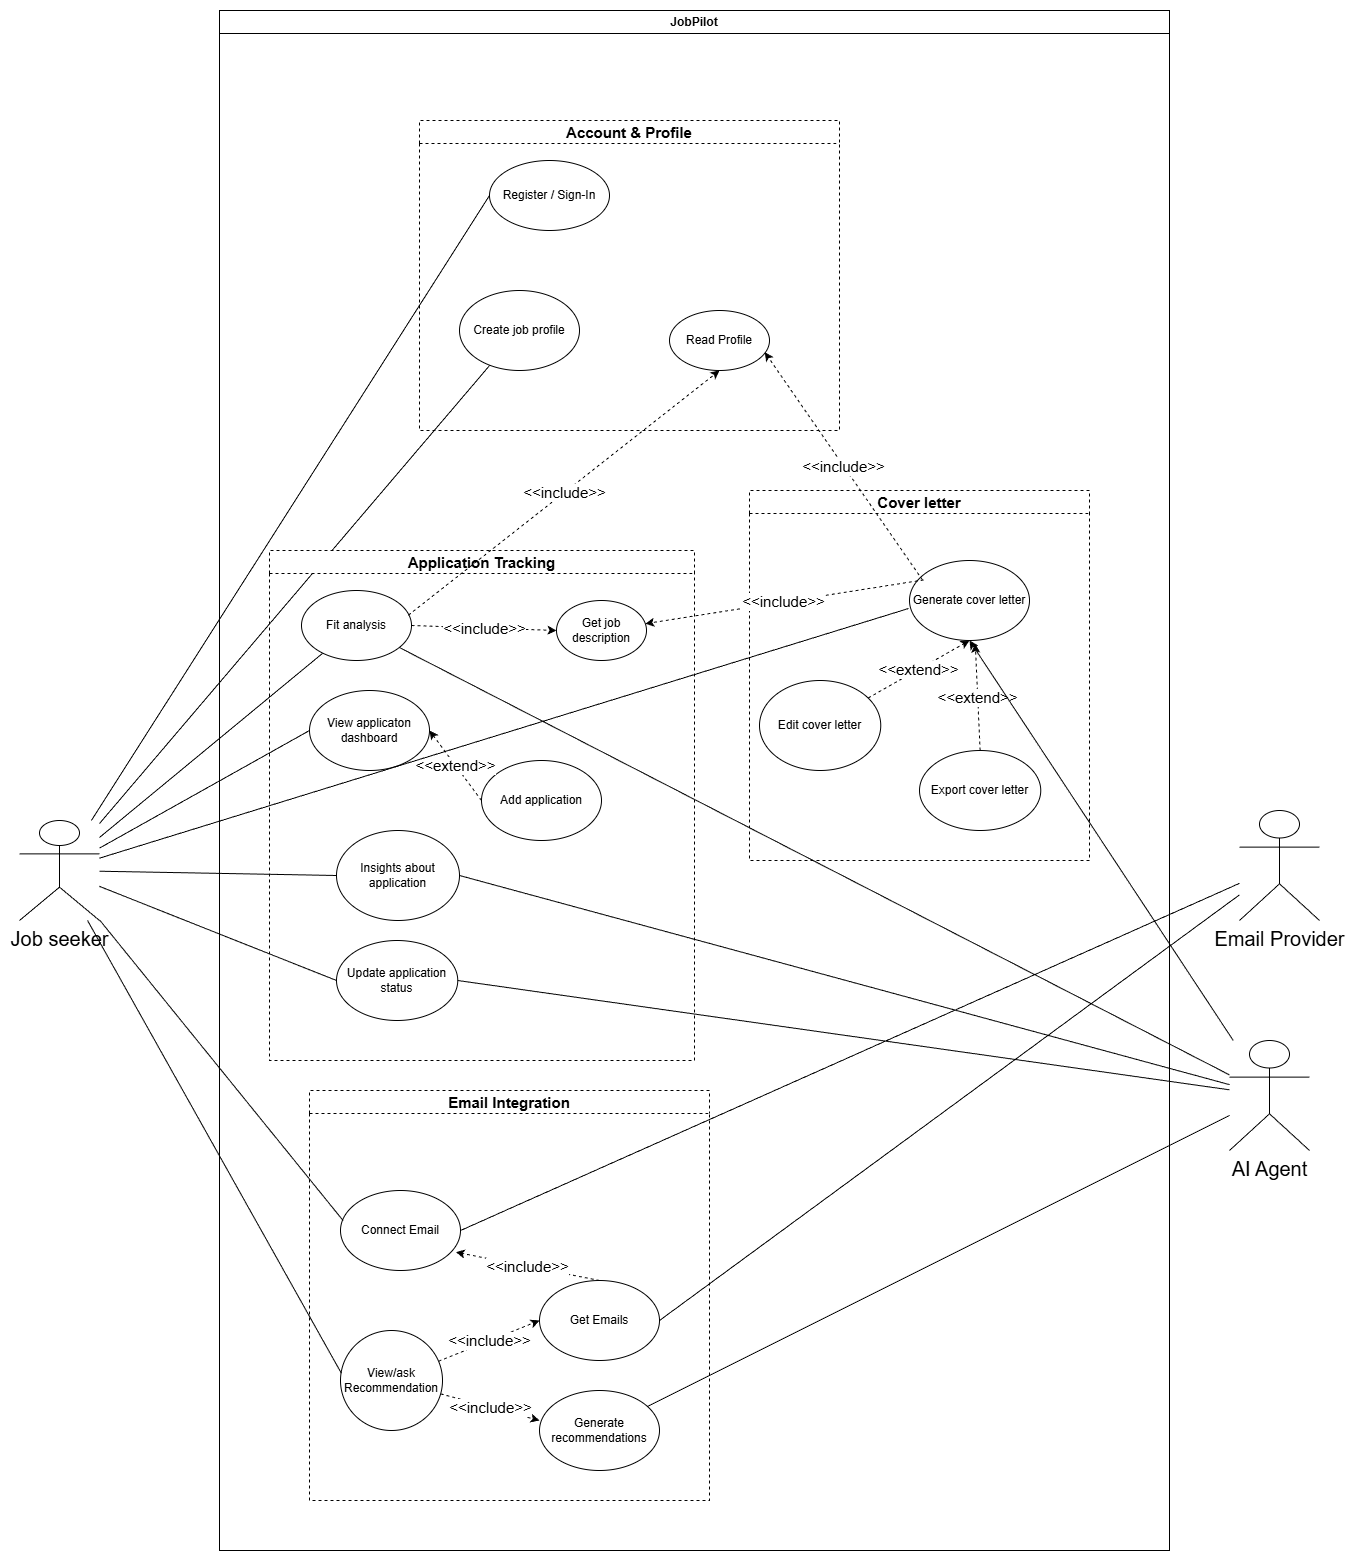

The diagram above was exported from draw.io. Its source (the exported page's mxGraphModel, read from the mxfile embedded in the PNG):
<mxGraphModel dx="4273" dy="2002" grid="1" gridSize="10" guides="1" tooltips="1" connect="1" arrows="1" fold="1" page="1" pageScale="1" pageWidth="850" pageHeight="1100" math="0" shadow="0">
  <root>
    <mxCell id="0" />
    <mxCell id="1" parent="0" />
    <mxCell id="7z14UdQ0BIQFFKaMZGtz-9" edge="1" parent="1" source="7z14UdQ0BIQFFKaMZGtz-1" style="rounded=0;orthogonalLoop=1;jettySize=auto;html=1;entryX=0;entryY=0.5;entryDx=0;entryDy=0;endArrow=none;endFill=0;" target="7z14UdQ0BIQFFKaMZGtz-8">
      <mxGeometry relative="1" as="geometry" />
    </mxCell>
    <mxCell id="7z14UdQ0BIQFFKaMZGtz-16" edge="1" parent="1" source="7z14UdQ0BIQFFKaMZGtz-1" style="rounded=0;orthogonalLoop=1;jettySize=auto;html=1;endArrow=none;endFill=0;" target="7z14UdQ0BIQFFKaMZGtz-17">
      <mxGeometry relative="1" as="geometry">
        <mxPoint x="350" y="490" as="targetPoint" />
      </mxGeometry>
    </mxCell>
    <mxCell id="7z14UdQ0BIQFFKaMZGtz-26" edge="1" parent="1" source="7z14UdQ0BIQFFKaMZGtz-1" style="rounded=0;orthogonalLoop=1;jettySize=auto;html=1;entryX=0;entryY=0.5;entryDx=0;entryDy=0;endArrow=none;endFill=0;" target="7z14UdQ0BIQFFKaMZGtz-24">
      <mxGeometry relative="1" as="geometry" />
    </mxCell>
    <mxCell id="7z14UdQ0BIQFFKaMZGtz-27" edge="1" parent="1" source="7z14UdQ0BIQFFKaMZGtz-1" style="rounded=0;orthogonalLoop=1;jettySize=auto;html=1;entryX=0;entryY=0.5;entryDx=0;entryDy=0;endArrow=none;endFill=0;" target="7z14UdQ0BIQFFKaMZGtz-25">
      <mxGeometry relative="1" as="geometry" />
    </mxCell>
    <mxCell id="7z14UdQ0BIQFFKaMZGtz-30" edge="1" parent="1" source="7z14UdQ0BIQFFKaMZGtz-1" style="rounded=0;orthogonalLoop=1;jettySize=auto;html=1;entryX=0;entryY=0.5;entryDx=0;entryDy=0;endArrow=none;endFill=0;" target="7z14UdQ0BIQFFKaMZGtz-28">
      <mxGeometry relative="1" as="geometry" />
    </mxCell>
    <mxCell id="13" edge="1" parent="1" source="7z14UdQ0BIQFFKaMZGtz-1" style="edgeStyle=none;html=1;endArrow=none;endFill=0;" target="2">
      <mxGeometry relative="1" as="geometry" />
    </mxCell>
    <mxCell id="7z14UdQ0BIQFFKaMZGtz-1" parent="1" style="shape=umlActor;verticalLabelPosition=bottom;verticalAlign=top;html=1;outlineConnect=0;fontSize=20;" value="Job seeker" vertex="1">
      <mxGeometry height="100" width="80" x="-30" y="1070" as="geometry" />
    </mxCell>
    <mxCell id="7z14UdQ0BIQFFKaMZGtz-2" parent="1" style="swimlane;whiteSpace=wrap;html=1;" value="JobPilot" vertex="1">
      <mxGeometry height="1540" width="950" x="170" y="260" as="geometry" />
    </mxCell>
    <mxCell id="7z14UdQ0BIQFFKaMZGtz-15" parent="7z14UdQ0BIQFFKaMZGtz-2" style="swimlane;whiteSpace=wrap;html=1;dashed=1;fontSize=15;" value="Account &amp;amp; Profile" vertex="1">
      <mxGeometry height="310" width="420" x="200" y="110" as="geometry" />
    </mxCell>
    <mxCell id="7z14UdQ0BIQFFKaMZGtz-8" parent="7z14UdQ0BIQFFKaMZGtz-15" style="ellipse;whiteSpace=wrap;html=1;" value="Register / Sign-In" vertex="1">
      <mxGeometry height="70" width="120" x="70" y="40" as="geometry" />
    </mxCell>
    <mxCell id="7z14UdQ0BIQFFKaMZGtz-17" parent="7z14UdQ0BIQFFKaMZGtz-15" style="ellipse;whiteSpace=wrap;html=1;" value="Create job profile" vertex="1">
      <mxGeometry height="80" width="120" x="40" y="170" as="geometry" />
    </mxCell>
    <mxCell id="16" parent="7z14UdQ0BIQFFKaMZGtz-15" style="ellipse;whiteSpace=wrap;html=1;" value="Read Profile" vertex="1">
      <mxGeometry height="60" width="100" x="250" y="190" as="geometry" />
    </mxCell>
    <mxCell id="7z14UdQ0BIQFFKaMZGtz-18" parent="7z14UdQ0BIQFFKaMZGtz-2" style="swimlane;whiteSpace=wrap;html=1;dashed=1;fontSize=15;" value="Email Integration" vertex="1">
      <mxGeometry height="410" width="400" x="90" y="1080" as="geometry" />
    </mxCell>
    <mxCell id="7z14UdQ0BIQFFKaMZGtz-19" parent="7z14UdQ0BIQFFKaMZGtz-18" style="ellipse;whiteSpace=wrap;html=1;" value="Connect Email" vertex="1">
      <mxGeometry height="80" width="120" x="31" y="100" as="geometry" />
    </mxCell>
    <mxCell id="9" edge="1" parent="7z14UdQ0BIQFFKaMZGtz-18" source="7z14UdQ0BIQFFKaMZGtz-20" style="edgeStyle=none;html=1;entryX=0;entryY=0.375;entryDx=0;entryDy=0;dashed=1;fontSize=15;entryPerimeter=0;" target="7z14UdQ0BIQFFKaMZGtz-48" value="&amp;lt;&amp;lt;include&amp;gt;&amp;gt;">
      <mxGeometry relative="1" as="geometry" />
    </mxCell>
    <mxCell id="11" edge="1" parent="7z14UdQ0BIQFFKaMZGtz-18" source="7z14UdQ0BIQFFKaMZGtz-20" style="edgeStyle=none;html=1;entryX=0;entryY=0.5;entryDx=0;entryDy=0;dashed=1;fontSize=15;" target="10" value="&amp;lt;&amp;lt;include&amp;gt;&amp;gt;">
      <mxGeometry relative="1" as="geometry" />
    </mxCell>
    <mxCell id="7z14UdQ0BIQFFKaMZGtz-20" parent="7z14UdQ0BIQFFKaMZGtz-18" style="ellipse;whiteSpace=wrap;html=1;" value="View/ask Recommendation" vertex="1">
      <mxGeometry height="100" width="102" x="31" y="240" as="geometry" />
    </mxCell>
    <mxCell id="7z14UdQ0BIQFFKaMZGtz-48" parent="7z14UdQ0BIQFFKaMZGtz-18" style="ellipse;whiteSpace=wrap;html=1;" value="Generate recommendations" vertex="1">
      <mxGeometry height="80" width="120" x="230" y="300" as="geometry" />
    </mxCell>
    <mxCell id="10" parent="7z14UdQ0BIQFFKaMZGtz-18" style="ellipse;whiteSpace=wrap;html=1;" value="Get Emails" vertex="1">
      <mxGeometry height="80" width="120" x="230" y="190" as="geometry" />
    </mxCell>
    <mxCell id="26" edge="1" parent="7z14UdQ0BIQFFKaMZGtz-18" source="10" style="edgeStyle=none;html=1;entryX=0.961;entryY=0.771;entryDx=0;entryDy=0;dashed=1;fontSize=15;exitX=0.5;exitY=0;exitDx=0;exitDy=0;startArrow=none;startFill=0;endArrow=classic;endFill=1;entryPerimeter=0;" target="7z14UdQ0BIQFFKaMZGtz-19" value="&amp;lt;&amp;lt;include&amp;gt;&amp;gt;">
      <mxGeometry relative="1" as="geometry">
        <mxPoint x="127" y="238" as="sourcePoint" />
        <mxPoint x="230" y="190" as="targetPoint" />
      </mxGeometry>
    </mxCell>
    <mxCell id="7z14UdQ0BIQFFKaMZGtz-23" parent="7z14UdQ0BIQFFKaMZGtz-2" style="swimlane;whiteSpace=wrap;html=1;dashed=1;fontSize=15;" value="Application Tracking" vertex="1">
      <mxGeometry height="510" width="425" x="50" y="540" as="geometry" />
    </mxCell>
    <mxCell id="7z14UdQ0BIQFFKaMZGtz-24" parent="7z14UdQ0BIQFFKaMZGtz-23" style="ellipse;whiteSpace=wrap;html=1;" value="View applicaton dashboard" vertex="1">
      <mxGeometry height="80" width="120" x="40" y="140" as="geometry" />
    </mxCell>
    <mxCell id="7z14UdQ0BIQFFKaMZGtz-25" parent="7z14UdQ0BIQFFKaMZGtz-23" style="ellipse;whiteSpace=wrap;html=1;" value="Insights about application" vertex="1">
      <mxGeometry height="90" width="123" x="67" y="280" as="geometry" />
    </mxCell>
    <mxCell id="7z14UdQ0BIQFFKaMZGtz-28" parent="7z14UdQ0BIQFFKaMZGtz-23" style="ellipse;whiteSpace=wrap;html=1;" value="Update application status" vertex="1">
      <mxGeometry height="80" width="121.25" x="67" y="390" as="geometry" />
    </mxCell>
    <mxCell id="30" parent="7z14UdQ0BIQFFKaMZGtz-23" style="ellipse;whiteSpace=wrap;html=1;" value="Add application" vertex="1">
      <mxGeometry height="80" width="120" x="212" y="210" as="geometry" />
    </mxCell>
    <mxCell id="33" edge="1" parent="7z14UdQ0BIQFFKaMZGtz-23" source="30" style="edgeStyle=none;html=1;entryX=1;entryY=0.5;entryDx=0;entryDy=0;fontSize=15;dashed=1;exitX=0;exitY=0.5;exitDx=0;exitDy=0;" target="7z14UdQ0BIQFFKaMZGtz-24" value="&amp;lt;&amp;lt;extend&amp;gt;&amp;gt;">
      <mxGeometry relative="1" as="geometry">
        <mxPoint x="315" y="217" as="sourcePoint" />
        <mxPoint x="210" y="160" as="targetPoint" />
      </mxGeometry>
    </mxCell>
    <mxCell id="2" parent="7z14UdQ0BIQFFKaMZGtz-23" style="ellipse;whiteSpace=wrap;html=1;" value="Fit analysis" vertex="1">
      <mxGeometry height="70" width="110" x="32" y="40" as="geometry" />
    </mxCell>
    <mxCell id="23" parent="7z14UdQ0BIQFFKaMZGtz-23" style="ellipse;whiteSpace=wrap;html=1;" value="Get job description" vertex="1">
      <mxGeometry height="60" width="90" x="287" y="50" as="geometry" />
    </mxCell>
    <mxCell id="18" edge="1" parent="7z14UdQ0BIQFFKaMZGtz-23" source="2" style="edgeStyle=none;html=1;dashed=1;fontSize=15;exitX=1;exitY=0.5;exitDx=0;exitDy=0;entryX=0;entryY=0.5;entryDx=0;entryDy=0;" target="23" value="&amp;lt;&amp;lt;include&amp;gt;&amp;gt;">
      <mxGeometry relative="1" as="geometry">
        <mxPoint x="183" y="151" as="sourcePoint" />
        <mxPoint x="327" y="40" as="targetPoint" />
      </mxGeometry>
    </mxCell>
    <mxCell id="15" edge="1" parent="7z14UdQ0BIQFFKaMZGtz-2" source="2" style="edgeStyle=none;html=1;entryX=0.5;entryY=1;entryDx=0;entryDy=0;dashed=1;fontSize=15;exitX=0.971;exitY=0.353;exitDx=0;exitDy=0;exitPerimeter=0;" target="16" value="&amp;lt;&amp;lt;include&amp;gt;&amp;gt;">
      <mxGeometry relative="1" as="geometry">
        <mxPoint x="290" y="368" as="sourcePoint" />
        <mxPoint x="393" y="320" as="targetPoint" />
      </mxGeometry>
    </mxCell>
    <mxCell id="7z14UdQ0BIQFFKaMZGtz-31" parent="7z14UdQ0BIQFFKaMZGtz-2" style="swimlane;whiteSpace=wrap;html=1;dashed=1;fontSize=15;" value="Cover letter" vertex="1">
      <mxGeometry height="370" width="340" x="530" y="480" as="geometry" />
    </mxCell>
    <mxCell id="7z14UdQ0BIQFFKaMZGtz-32" parent="7z14UdQ0BIQFFKaMZGtz-31" style="ellipse;whiteSpace=wrap;html=1;" value="Generate cover letter" vertex="1">
      <mxGeometry height="80" width="120" x="160" y="70" as="geometry" />
    </mxCell>
    <mxCell id="6" edge="1" parent="7z14UdQ0BIQFFKaMZGtz-31" source="7z14UdQ0BIQFFKaMZGtz-33" style="edgeStyle=none;html=1;entryX=0.5;entryY=1;entryDx=0;entryDy=0;fontSize=15;dashed=1;" target="7z14UdQ0BIQFFKaMZGtz-32" value="&amp;lt;&amp;lt;extend&amp;gt;&amp;gt;">
      <mxGeometry relative="1" as="geometry" />
    </mxCell>
    <mxCell id="7z14UdQ0BIQFFKaMZGtz-33" parent="7z14UdQ0BIQFFKaMZGtz-31" style="ellipse;whiteSpace=wrap;html=1;" value="Edit cover letter" vertex="1">
      <mxGeometry height="90" width="121.25" x="10" y="190" as="geometry" />
    </mxCell>
    <mxCell id="7z14UdQ0BIQFFKaMZGtz-34" parent="7z14UdQ0BIQFFKaMZGtz-31" style="ellipse;whiteSpace=wrap;html=1;" value="Export cover letter" vertex="1">
      <mxGeometry height="80" width="121.25" x="170" y="260" as="geometry" />
    </mxCell>
    <mxCell id="7" edge="1" parent="7z14UdQ0BIQFFKaMZGtz-31" source="7z14UdQ0BIQFFKaMZGtz-34" style="edgeStyle=none;html=1;entryX=0.548;entryY=1.04;entryDx=0;entryDy=0;fontSize=15;dashed=1;exitX=0.5;exitY=0;exitDx=0;exitDy=0;entryPerimeter=0;" target="7z14UdQ0BIQFFKaMZGtz-32" value="&amp;lt;&amp;lt;extend&amp;gt;&amp;gt;">
      <mxGeometry relative="1" as="geometry">
        <mxPoint x="103" y="240" as="sourcePoint" />
        <mxPoint x="109" y="130" as="targetPoint" />
      </mxGeometry>
    </mxCell>
    <mxCell id="43" edge="1" parent="7z14UdQ0BIQFFKaMZGtz-2" source="7z14UdQ0BIQFFKaMZGtz-32" style="edgeStyle=none;html=1;entryX=0.953;entryY=0.696;entryDx=0;entryDy=0;dashed=1;fontSize=15;exitX=0.108;exitY=0.243;exitDx=0;exitDy=0;exitPerimeter=0;entryPerimeter=0;" target="16" value="&amp;lt;&amp;lt;include&amp;gt;&amp;gt;">
      <mxGeometry relative="1" as="geometry">
        <mxPoint x="179" y="455" as="sourcePoint" />
        <mxPoint x="380" y="280" as="targetPoint" />
      </mxGeometry>
    </mxCell>
    <mxCell id="45" edge="1" parent="7z14UdQ0BIQFFKaMZGtz-2" source="7z14UdQ0BIQFFKaMZGtz-32" style="edgeStyle=none;html=1;dashed=1;fontSize=15;exitX=0.118;exitY=0.243;exitDx=0;exitDy=0;exitPerimeter=0;" target="23" value="&amp;lt;&amp;lt;include&amp;gt;&amp;gt;">
      <mxGeometry relative="1" as="geometry">
        <mxPoint x="643" y="579" as="sourcePoint" />
        <mxPoint x="425" y="262" as="targetPoint" />
      </mxGeometry>
    </mxCell>
    <mxCell id="7z14UdQ0BIQFFKaMZGtz-21" edge="1" parent="1" source="7z14UdQ0BIQFFKaMZGtz-1" style="rounded=0;orthogonalLoop=1;jettySize=auto;html=1;entryX=0.021;entryY=0.375;entryDx=0;entryDy=0;entryPerimeter=0;endArrow=none;endFill=0;" target="7z14UdQ0BIQFFKaMZGtz-19">
      <mxGeometry relative="1" as="geometry" />
    </mxCell>
    <mxCell id="7z14UdQ0BIQFFKaMZGtz-22" edge="1" parent="1" source="7z14UdQ0BIQFFKaMZGtz-1" style="rounded=0;orthogonalLoop=1;jettySize=auto;html=1;entryX=0.008;entryY=0.427;entryDx=0;entryDy=0;entryPerimeter=0;endArrow=none;endFill=0;" target="7z14UdQ0BIQFFKaMZGtz-20">
      <mxGeometry relative="1" as="geometry" />
    </mxCell>
    <mxCell id="7z14UdQ0BIQFFKaMZGtz-35" edge="1" parent="1" source="7z14UdQ0BIQFFKaMZGtz-1" style="rounded=0;orthogonalLoop=1;jettySize=auto;html=1;entryX=-0.008;entryY=0.6;entryDx=0;entryDy=0;entryPerimeter=0;endArrow=none;endFill=0;" target="7z14UdQ0BIQFFKaMZGtz-32">
      <mxGeometry relative="1" as="geometry" />
    </mxCell>
    <mxCell id="7z14UdQ0BIQFFKaMZGtz-47" edge="1" parent="1" source="7z14UdQ0BIQFFKaMZGtz-39" style="rounded=0;orthogonalLoop=1;jettySize=auto;html=1;endArrow=none;endFill=0;" target="7z14UdQ0BIQFFKaMZGtz-48">
      <mxGeometry relative="1" as="geometry">
        <mxPoint x="450" y="930" as="targetPoint" />
      </mxGeometry>
    </mxCell>
    <mxCell id="7z14UdQ0BIQFFKaMZGtz-49" edge="1" parent="1" source="7z14UdQ0BIQFFKaMZGtz-39" style="rounded=0;orthogonalLoop=1;jettySize=auto;html=1;entryX=1;entryY=0.5;entryDx=0;entryDy=0;endArrow=none;endFill=0;" target="7z14UdQ0BIQFFKaMZGtz-25">
      <mxGeometry relative="1" as="geometry" />
    </mxCell>
    <mxCell id="7z14UdQ0BIQFFKaMZGtz-50" edge="1" parent="1" source="7z14UdQ0BIQFFKaMZGtz-39" style="rounded=0;orthogonalLoop=1;jettySize=auto;html=1;entryX=1;entryY=0.5;entryDx=0;entryDy=0;endArrow=none;endFill=0;" target="7z14UdQ0BIQFFKaMZGtz-28">
      <mxGeometry relative="1" as="geometry" />
    </mxCell>
    <mxCell id="46" edge="1" parent="1" source="7z14UdQ0BIQFFKaMZGtz-39" style="edgeStyle=none;html=1;entryX=0.5;entryY=1;entryDx=0;entryDy=0;" target="7z14UdQ0BIQFFKaMZGtz-32">
      <mxGeometry relative="1" as="geometry" />
    </mxCell>
    <mxCell id="47" edge="1" parent="1" source="7z14UdQ0BIQFFKaMZGtz-39" style="edgeStyle=none;html=1;endArrow=none;endFill=0;" target="2">
      <mxGeometry relative="1" as="geometry" />
    </mxCell>
    <mxCell id="7z14UdQ0BIQFFKaMZGtz-39" parent="1" style="shape=umlActor;verticalLabelPosition=bottom;verticalAlign=top;html=1;outlineConnect=0;fontSize=20;" value="AI Agent" vertex="1">
      <mxGeometry height="110" width="80" x="1180" y="1290" as="geometry" />
    </mxCell>
    <mxCell id="7z14UdQ0BIQFFKaMZGtz-43" edge="1" parent="1" source="7z14UdQ0BIQFFKaMZGtz-40" style="rounded=0;orthogonalLoop=1;jettySize=auto;html=1;entryX=1;entryY=0.5;entryDx=0;entryDy=0;endArrow=none;endFill=0;" target="7z14UdQ0BIQFFKaMZGtz-19">
      <mxGeometry relative="1" as="geometry" />
    </mxCell>
    <mxCell id="7z14UdQ0BIQFFKaMZGtz-44" edge="1" parent="1" source="7z14UdQ0BIQFFKaMZGtz-40" style="rounded=0;orthogonalLoop=1;jettySize=auto;html=1;endArrow=none;endFill=0;entryX=1;entryY=0.5;entryDx=0;entryDy=0;" target="10">
      <mxGeometry relative="1" as="geometry">
        <mxPoint x="600" y="875" as="targetPoint" />
      </mxGeometry>
    </mxCell>
    <mxCell id="7z14UdQ0BIQFFKaMZGtz-40" parent="1" style="shape=umlActor;verticalLabelPosition=bottom;verticalAlign=top;html=1;outlineConnect=0;fontSize=20;" value="Email Provider" vertex="1">
      <mxGeometry height="110" width="80" x="1190" y="1060" as="geometry" />
    </mxCell>
  </root>
</mxGraphModel>